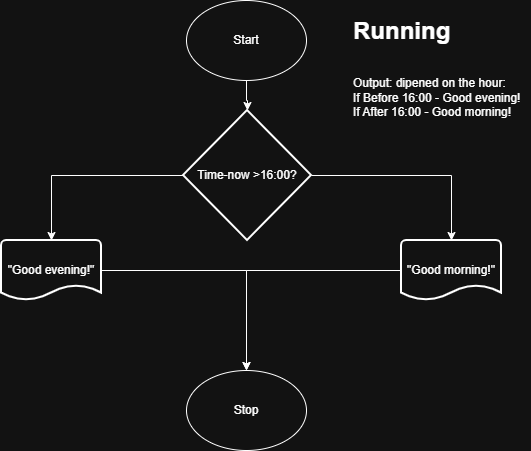

The diagram above was exported from draw.io. Its source (the exported page's mxGraphModel, read from the mxfile embedded in the PNG):
<mxGraphModel dx="928" dy="496" grid="1" gridSize="10" guides="1" tooltips="1" connect="1" arrows="1" fold="1" page="1" pageScale="1" pageWidth="850" pageHeight="1100" math="0" shadow="0">
  <root>
    <mxCell id="0" />
    <mxCell id="1" parent="0" />
    <mxCell id="IeFUMXKonDnZyLNaYhpd-12" edge="1" parent="1" source="IeFUMXKonDnZyLNaYhpd-1" style="edgeStyle=orthogonalEdgeStyle;rounded=0;orthogonalLoop=1;jettySize=auto;html=1;" target="IeFUMXKonDnZyLNaYhpd-4" value="">
      <mxGeometry relative="1" as="geometry" />
    </mxCell>
    <mxCell id="IeFUMXKonDnZyLNaYhpd-1" parent="1" style="ellipse;whiteSpace=wrap;html=1;" value="Start" vertex="1">
      <mxGeometry height="80" width="120" x="365" y="40" as="geometry" />
    </mxCell>
    <mxCell id="IeFUMXKonDnZyLNaYhpd-3" parent="1" style="ellipse;whiteSpace=wrap;html=1;" value="Stop" vertex="1">
      <mxGeometry height="80" width="120" x="365" y="410" as="geometry" />
    </mxCell>
    <mxCell id="IeFUMXKonDnZyLNaYhpd-4" parent="1" style="strokeWidth=2;html=1;shape=mxgraph.flowchart.decision;whiteSpace=wrap;" value="Time-now &amp;gt;16:00?" vertex="1">
      <mxGeometry height="130" width="128" x="362" y="150" as="geometry" />
    </mxCell>
    <mxCell id="IeFUMXKonDnZyLNaYhpd-17" edge="1" parent="1" source="IeFUMXKonDnZyLNaYhpd-6" style="edgeStyle=orthogonalEdgeStyle;rounded=0;orthogonalLoop=1;jettySize=auto;html=1;entryX=0.5;entryY=0;entryDx=0;entryDy=0;" target="IeFUMXKonDnZyLNaYhpd-3">
      <mxGeometry relative="1" as="geometry" />
    </mxCell>
    <mxCell id="IeFUMXKonDnZyLNaYhpd-6" parent="1" style="strokeWidth=2;html=1;shape=mxgraph.flowchart.document2;whiteSpace=wrap;size=0.25;" value="&quot;Good morning!&quot;" vertex="1">
      <mxGeometry height="60" width="100" x="580" y="280" as="geometry" />
    </mxCell>
    <mxCell id="IeFUMXKonDnZyLNaYhpd-21" edge="1" parent="1" source="IeFUMXKonDnZyLNaYhpd-7" style="edgeStyle=orthogonalEdgeStyle;rounded=0;orthogonalLoop=1;jettySize=auto;html=1;entryX=0.5;entryY=0;entryDx=0;entryDy=0;" target="IeFUMXKonDnZyLNaYhpd-3">
      <mxGeometry relative="1" as="geometry" />
    </mxCell>
    <mxCell id="IeFUMXKonDnZyLNaYhpd-7" parent="1" style="strokeWidth=2;html=1;shape=mxgraph.flowchart.document2;whiteSpace=wrap;size=0.25;" value="&quot;Good evening!&quot;" vertex="1">
      <mxGeometry height="60" width="100" x="180" y="280" as="geometry" />
    </mxCell>
    <mxCell id="IeFUMXKonDnZyLNaYhpd-8" edge="1" parent="1" source="IeFUMXKonDnZyLNaYhpd-4" style="edgeStyle=orthogonalEdgeStyle;rounded=0;orthogonalLoop=1;jettySize=auto;html=1;entryX=0.5;entryY=0;entryDx=0;entryDy=0;entryPerimeter=0;" target="IeFUMXKonDnZyLNaYhpd-6">
      <mxGeometry relative="1" as="geometry" />
    </mxCell>
    <mxCell id="IeFUMXKonDnZyLNaYhpd-9" edge="1" parent="1" source="IeFUMXKonDnZyLNaYhpd-4" style="edgeStyle=orthogonalEdgeStyle;rounded=0;orthogonalLoop=1;jettySize=auto;html=1;entryX=0.5;entryY=0;entryDx=0;entryDy=0;entryPerimeter=0;" target="IeFUMXKonDnZyLNaYhpd-7">
      <mxGeometry relative="1" as="geometry" />
    </mxCell>
    <mxCell id="IeFUMXKonDnZyLNaYhpd-13" parent="1" style="text;html=1;whiteSpace=wrap;overflow=hidden;rounded=0;" value="&lt;h1 style=&quot;margin-top: 0px;&quot;&gt;&lt;span style=&quot;background-color: transparent; color: light-dark(rgb(0, 0, 0), rgb(255, 255, 255));&quot;&gt;Running&lt;/span&gt;&lt;/h1&gt;&lt;div&gt;&lt;span style=&quot;background-color: transparent; color: light-dark(rgb(0, 0, 0), rgb(255, 255, 255));&quot;&gt;&lt;br&gt;&lt;/span&gt;&lt;/div&gt;&lt;div&gt;Output: dipened on the hour:&lt;/div&gt;&lt;div&gt;If Before 16:00 - Good evening!&lt;/div&gt;&lt;div&gt;If After 16:00 - Good morning!&lt;/div&gt;" vertex="1">
      <mxGeometry height="120" width="180" x="530" y="50" as="geometry" />
    </mxCell>
  </root>
</mxGraphModel>